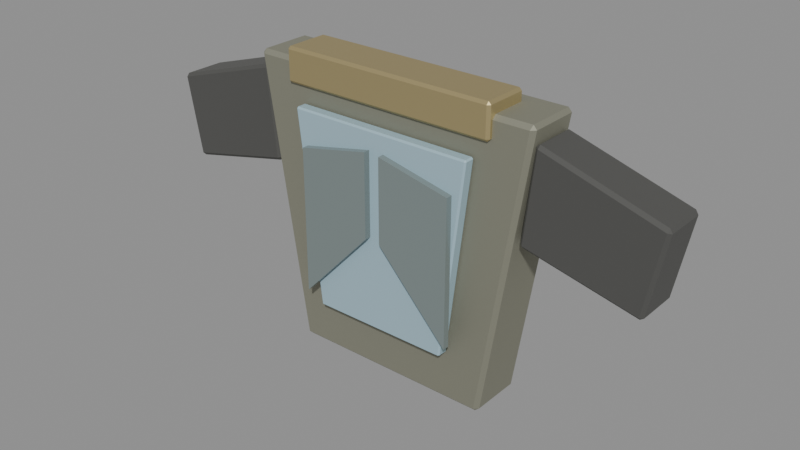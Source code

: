 # Source: mirror_armor.blend  (saved by Blender 5.0.119; exported with 4.5.12 LTS)
import bpy
from mathutils import Matrix  # noqa: F401  (used for matrix-valued properties, if any)

bpy.ops.wm.read_factory_settings(use_empty=True)
scene = bpy.context.scene
scene.name = 'Scene'

# ---- materials (node trees are filled in below, after node groups)
mat_oxidized_bronze = bpy.data.materials.new('oxidized_bronze')
mat_oxidized_bronze.diffuse_color = (0.3373, 0.3373, 0.2667, 1.0)
mat_crystal = bpy.data.materials.new('crystal')
mat_crystal.diffuse_color = (0.3529, 0.5098, 0.5882, 1.0)
mat_wrought_iron = bpy.data.materials.new('wrought_iron')
mat_wrought_iron.diffuse_color = (0.1569, 0.1569, 0.149, 1.0)
mat_ritual_gold = bpy.data.materials.new('ritual_gold')
mat_ritual_gold.diffuse_color = (0.5686, 0.4667, 0.2353, 1.0)
mat_smoked_glass = bpy.data.materials.new('smoked_glass')
mat_smoked_glass.diffuse_color = (0.1961, 0.2392, 0.2353, 1.0)

# ---- material node trees
mat_oxidized_bronze.use_nodes = True; mat_oxidized_bronze.node_tree.nodes.clear()
_N = mat_oxidized_bronze.node_tree.nodes; _L = mat_oxidized_bronze.node_tree.links
n0 = _N.new('ShaderNodeBsdfPrincipled'); n0.name = 'Principled BSDF'; n0.location = (-200, 100)
n0.inputs[0].default_value = (0.3373, 0.3373, 0.2667, 1.0)
n0.inputs[1].default_value = 0.7
n0.inputs[2].default_value = 0.72
n1 = _N.new('ShaderNodeOutputMaterial'); n1.name = 'Material Output'; n1.location = (200, 100)
_L.new(n0.outputs[0], n1.inputs[0])
n1.is_active_output = True
mat_crystal.use_nodes = True; mat_crystal.node_tree.nodes.clear()
_N = mat_crystal.node_tree.nodes; _L = mat_crystal.node_tree.links
n0 = _N.new('ShaderNodeBsdfPrincipled'); n0.name = 'Principled BSDF'; n0.location = (-200, 100)
n0.inputs[0].default_value = (0.3529, 0.5098, 0.5882, 1.0)
n0.inputs[2].default_value = 0.2
n1 = _N.new('ShaderNodeOutputMaterial'); n1.name = 'Material Output'; n1.location = (200, 100)
_L.new(n0.outputs[0], n1.inputs[0])
n1.is_active_output = True
mat_wrought_iron.use_nodes = True; mat_wrought_iron.node_tree.nodes.clear()
_N = mat_wrought_iron.node_tree.nodes; _L = mat_wrought_iron.node_tree.links
n0 = _N.new('ShaderNodeBsdfPrincipled'); n0.name = 'Principled BSDF'; n0.location = (-200, 100)
n0.inputs[0].default_value = (0.1569, 0.1569, 0.149, 1.0)
n0.inputs[1].default_value = 0.8
n0.inputs[2].default_value = 0.86
n1 = _N.new('ShaderNodeOutputMaterial'); n1.name = 'Material Output'; n1.location = (200, 100)
_L.new(n0.outputs[0], n1.inputs[0])
n1.is_active_output = True
mat_ritual_gold.use_nodes = True; mat_ritual_gold.node_tree.nodes.clear()
_N = mat_ritual_gold.node_tree.nodes; _L = mat_ritual_gold.node_tree.links
n0 = _N.new('ShaderNodeBsdfPrincipled'); n0.name = 'Principled BSDF'; n0.location = (-200, 100)
n0.inputs[0].default_value = (0.5686, 0.4667, 0.2353, 1.0)
n0.inputs[1].default_value = 0.75
n0.inputs[2].default_value = 0.48
n1 = _N.new('ShaderNodeOutputMaterial'); n1.name = 'Material Output'; n1.location = (200, 100)
_L.new(n0.outputs[0], n1.inputs[0])
n1.is_active_output = True
mat_smoked_glass.use_nodes = True; mat_smoked_glass.node_tree.nodes.clear()
_N = mat_smoked_glass.node_tree.nodes; _L = mat_smoked_glass.node_tree.links
n0 = _N.new('ShaderNodeBsdfPrincipled'); n0.name = 'Principled BSDF'; n0.location = (-200, 100)
n0.inputs[0].default_value = (0.1961, 0.2392, 0.2353, 1.0)
n0.inputs[2].default_value = 0.25
n1 = _N.new('ShaderNodeOutputMaterial'); n1.name = 'Material Output'; n1.location = (200, 100)
_L.new(n0.outputs[0], n1.inputs[0])
n1.is_active_output = True

# ---- meshes
me_b_torsodata = bpy.data.meshes.new('B_TorsoData')
me_b_torsodata.from_pydata([(-0.4, 0.0, -0.55), (0.4, 0.0, -0.55), (0.57, 0.0, 0.55), (-0.57, 0.0, 0.55)], [], [(0, 1, 2, 3)])
_uv = me_b_torsodata.uv_layers.new(name='UVMap')
_uv.uv.foreach_set('vector', [0.25, 0.25, 0.75, 0.25, 0.25, 0.75, 0.75, 0.75])
me_b_torsodata.materials.append(mat_oxidized_bronze)
me_b_torsodata.update()
me_b_mirrorpaneldata = bpy.data.meshes.new('B_MirrorPanelData')
me_b_mirrorpaneldata.from_pydata([(-0.27, 0.0, -0.375), (0.27, 0.0, -0.375), (0.36, 0.0, 0.375), (-0.36, 0.0, 0.375)], [], [(0, 1, 2, 3)])
_uv = me_b_mirrorpaneldata.uv_layers.new(name='UVMap')
_uv.uv.foreach_set('vector', [0.25, 0.25, 0.75, 0.25, 0.25, 0.75, 0.75, 0.75])
me_b_mirrorpaneldata.materials.append(mat_crystal)
me_b_mirrorpaneldata.update()
me_b_leftshoulderdata = bpy.data.meshes.new('B_LeftShoulderData')
me_b_leftshoulderdata.from_pydata([(0.205, 0.0, 0.24), (-0.255, 0.0, 0.1), (-0.195, 0.0, -0.22), (0.245, 0.0, -0.12)], [], [(0, 1, 2, 3)])
_uv = me_b_leftshoulderdata.uv_layers.new(name='UVMap')
_uv.uv.foreach_set('vector', [0.25, 0.25, 0.75, 0.25, 0.25, 0.75, 0.75, 0.75])
me_b_leftshoulderdata.materials.append(mat_wrought_iron)
me_b_leftshoulderdata.update()
me_b_collardata = bpy.data.meshes.new('B_CollarData')
me_b_collardata.from_pydata([(-0.42, 0.0, 0.065), (0.42, 0.0, 0.065), (0.42, 0.0, -0.065), (-0.42, 0.0, -0.065)], [], [(0, 1, 2, 3)])
_uv = me_b_collardata.uv_layers.new(name='UVMap')
_uv.uv.foreach_set('vector', [0.25, 0.25, 0.75, 0.25, 0.25, 0.75, 0.75, 0.75])
me_b_collardata.materials.append(mat_ritual_gold)
me_b_collardata.update()
me_b_waistdata = bpy.data.meshes.new('B_WaistData')
me_b_waistdata.from_pydata([(-0.38, 0.0, 0.06), (0.38, 0.0, 0.06), (0.38, 0.0, -0.06), (-0.38, 0.0, -0.06)], [], [(0, 1, 2, 3)])
_uv = me_b_waistdata.uv_layers.new(name='UVMap')
_uv.uv.foreach_set('vector', [0.25, 0.25, 0.75, 0.25, 0.25, 0.75, 0.75, 0.75])
me_b_waistdata.materials.append(mat_wrought_iron)
me_b_waistdata.update()
me_b_leftfacetdata = bpy.data.meshes.new('B_LeftFacetData')
me_b_leftfacetdata.from_pydata([(-0.14, 0.0, -0.37), (0.14, 0.0, -0.07), (0.14, 0.0, 0.25), (-0.14, 0.0, 0.19)], [], [(0, 1, 2, 3)])
_uv = me_b_leftfacetdata.uv_layers.new(name='UVMap')
_uv.uv.foreach_set('vector', [0.25, 0.25, 0.75, 0.25, 0.25, 0.75, 0.75, 0.75])
me_b_leftfacetdata.materials.append(mat_smoked_glass)
me_b_leftfacetdata.update()

# ---- objects
ob_item_mirror_armor = bpy.data.objects.new('ITEM_mirror_armor', None)
ob_b_torso = bpy.data.objects.new('B_Torso', me_b_torsodata)
ob_b_mirrorpanel = bpy.data.objects.new('B_MirrorPanel', me_b_mirrorpaneldata)
ob_b_leftshoulder = bpy.data.objects.new('B_LeftShoulder', me_b_leftshoulderdata)
ob_b_collar = bpy.data.objects.new('B_Collar', me_b_collardata)
ob_b_waist = bpy.data.objects.new('B_Waist', me_b_waistdata)
ob_b_leftfacet = bpy.data.objects.new('B_LeftFacet', me_b_leftfacetdata)

# ---- transforms, parenting, visibility, modifiers, constraints
ob_item_mirror_armor.location = (0.0, 0.0, 0.0)
ob_item_mirror_armor.empty_display_size = 0.2
ob_b_torso.parent = ob_item_mirror_armor
ob_b_torso.location = (0.0, -0.0, 0.85)
_m = ob_b_torso.modifiers.new('Thickness', 'SOLIDIFY')
_m.thickness = 0.22
_m.offset = 0.0
_m.use_even_offset = True
_m = ob_b_torso.modifiers.new('EdgeBevel', 'BEVEL')
_m.width = 0.015
_m.width_pct = 0.015
ob_b_mirrorpanel.parent = ob_item_mirror_armor
ob_b_mirrorpanel.location = (0.0, -0.135, 0.875)
_m = ob_b_mirrorpanel.modifiers.new('Thickness', 'SOLIDIFY')
_m.thickness = 0.045
_m.offset = 0.0
_m.use_even_offset = True
_m = ob_b_mirrorpanel.modifiers.new('EdgeBevel', 'BEVEL')
_m.width = 0.006
_m.width_pct = 0.006
ob_b_leftshoulder.parent = ob_item_mirror_armor
ob_b_leftshoulder.location = (-0.765, -0.0, 1.1)
_m = ob_b_leftshoulder.modifiers.new('Mirror', 'MIRROR')
_m.offset_u = 1.0
_m.mirror_object = ob_item_mirror_armor
_m = ob_b_leftshoulder.modifiers.new('Thickness', 'SOLIDIFY')
_m.thickness = 0.18
_m.offset = 0.0
_m.use_even_offset = True
_m = ob_b_leftshoulder.modifiers.new('EdgeBevel', 'BEVEL')
_m.width = 0.012
_m.width_pct = 0.012
ob_b_collar.parent = ob_item_mirror_armor
ob_b_collar.location = (0.0, -0.04, 1.38)
_m = ob_b_collar.modifiers.new('Thickness', 'SOLIDIFY')
_m.thickness = 0.18
_m.offset = 0.0
_m.use_even_offset = True
_m = ob_b_collar.modifiers.new('EdgeBevel', 'BEVEL')
_m.width = 0.01
_m.width_pct = 0.01
ob_b_waist.parent = ob_item_mirror_armor
ob_b_waist.location = (0.0, -0.0, 0.35)
_m = ob_b_waist.modifiers.new('Thickness', 'SOLIDIFY')
_m.thickness = 0.18
_m.offset = 0.0
_m.use_even_offset = True
_m = ob_b_waist.modifiers.new('EdgeBevel', 'BEVEL')
_m.width = 0.01
_m.width_pct = 0.01
ob_b_leftfacet.parent = ob_item_mirror_armor
ob_b_leftfacet.location = (-0.17, -0.17, 0.93)
_m = ob_b_leftfacet.modifiers.new('Mirror', 'MIRROR')
_m.offset_u = 1.0
_m.mirror_object = ob_item_mirror_armor
_m = ob_b_leftfacet.modifiers.new('Thickness', 'SOLIDIFY')
_m.thickness = 0.025
_m.offset = 0.0
_m.use_even_offset = True

# ---- collection membership
scene.collection.objects.link(ob_item_mirror_armor)
scene.collection.objects.link(ob_b_torso)
scene.collection.objects.link(ob_b_mirrorpanel)
scene.collection.objects.link(ob_b_leftshoulder)
scene.collection.objects.link(ob_b_collar)
scene.collection.objects.link(ob_b_waist)
scene.collection.objects.link(ob_b_leftfacet)

# ---- scene / render settings (as saved in the file)
scene.frame_start = 1; scene.frame_end = 250; scene.frame_set(1)
scene.render.engine = 'BLENDER_EEVEE_NEXT'
scene.render.bake_bias = 0.0
scene.render.bake_samples = 0
scene.cycles.sampling_pattern = 'TABULATED_SOBOL'
scene.eevee.use_volume_custom_range = False
bpy.context.view_layer.update()

# ---- added for rendering (the .blend has no active camera and no usable light): camera, sun + grey world if the file has none
cam_auto = bpy.data.cameras.new('AutoCamera')
cam_auto.lens = 50.0
cam_auto.sensor_width = 36.0
cam_auto.clip_end = 1000.0
ob_auto_camera = bpy.data.objects.new('AutoCamera', cam_auto)
scene.collection.objects.link(ob_auto_camera)
ob_auto_camera.location = (2.18227, -2.65497, 2.61331)
ob_auto_camera.rotation_euler = (1.09748, -7.21219e-08, 0.694738)
scene.camera = ob_auto_camera
light_auto_sun = bpy.data.lights.new('AutoSun', 'SUN')
light_auto_sun.energy = 3.0
light_auto_sun.angle = 0.0523599
ob_auto_sun = bpy.data.objects.new('AutoSun', light_auto_sun)
scene.collection.objects.link(ob_auto_sun)
ob_auto_sun.rotation_euler = (0.872665, 0.174533, 0.523599)
if scene.world is None:
    world_auto = bpy.data.worlds.new('AutoWorld')
    world_auto.color = (0.3, 0.3, 0.3)
    scene.world = world_auto
bpy.context.view_layer.update()
